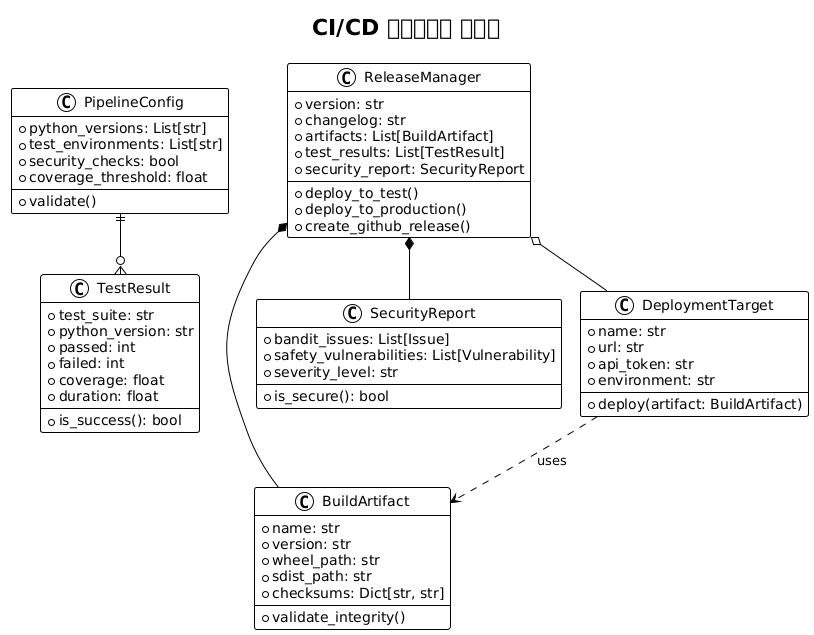

The diagram above was rendered by PlantUML. Its source (embedded in the PNG):
@startuml







<style>
  root {
    BackgroundColor white
    FontColor black
    FontName Verdana
    HyperLinkColor blue
    LineColor black
    LineThickness 1
    Margin 5
  }
  document {
    caption {
      LineThickness 0
    }
    footer {
      LineThickness 0
    }
    header {
      LineThickness 0
    }
    title {
      FontSize 22
      LineThickness 0
    }
  }
  node {
    MaximumWidth 300
  }
</style>

skinparam ArrowLollipopColor black
skinparam BackgroundColor white
skinparam DefaultFontName Verdana
skinparam DefaultMonospacedFontName Courier
skinparam LifelineStrategy nosolid
skinparam ParticipantPadding 10
skinparam SequenceLifeLineBorderColor black
skinparam Shadowing false
skinparam UseBetaStyle true

skinparam Activity {
  BackgroundColor white
  BarColor black
  BorderColor black
  FontColor black
  FontName Verdana
}
skinparam Boundary {
  FontColor black
}
skinparam Box {
  Padding 5
}
skinparam CircledCharacter {
  FontColor black
  FontName Courier
  Radius 9
}
skinparam Class {
  BackgroundColor white
  BorderColor black
  FontColor black
  FontName Verdana
}
skinparam ClassAttribute {
  FontColor black
  FontName Verdana
}
skinparam ClassStereotype {
  FontColor black
  FontName Verdana
}
skinparam Footer {
  FontColor black
  FontName Verdana
}
skinparam Header {
  FontColor black
  FontName Verdana
}
skinparam Hyperlink {
  Color blue
}
skinparam IconPackage {
  Color black
  BackgroundColor white
}
skinparam IconPrivate {
  Color black
  BackgroundColor white
}
skinparam IconProtected {
  Color black
  BackgroundColor white
}
skinparam IconPublic {
  Color black
  BackgroundColor white
}
skinparam Note {
  FontColor black
  FontName Verdana
}
skinparam Object {
  BorderColor black
}
skinparam Package {
  BorderColor black
  FontColor black
  FontName Verdana
}
skinparam State {
  BackgroundColor white
  BorderColor black
}
skinparam StereotypeA {
  BackgroundColor white
  BorderColor black
}
skinparam StereotypeC {
  BackgroundColor white
  BorderColor black
}
skinparam StereotypeE {
  BackgroundColor white
  BorderColor black
}
skinparam StereotypeI {
  BackgroundColor white
  BorderColor black
}
skinparam StereotypeN {
  BackgroundColor white
  BorderColor black
}
skinparam UseCaseStereoType {
  FontColor black
  FontName Verdana
}
title CI/CD 파이프라인 템플릿
class PipelineConfig {
  +python_versions: List[str]
  +test_environments: List[str]
  +security_checks: bool
  +coverage_threshold: float
  +validate()
}

class BuildArtifact {
  +name: str
  +version: str
  +wheel_path: str
  +sdist_path: str
  +checksums: Dict[str, str]
  +validate_integrity()
}

class TestResult {
  +test_suite: str
  +python_version: str
  +passed: int
  +failed: int
  +coverage: float
  +duration: float
  +is_success(): bool
}

class SecurityReport {
  +bandit_issues: List[Issue]
  +safety_vulnerabilities: List[Vulnerability]
  +severity_level: str
  +is_secure(): bool
}

class DeploymentTarget {
  +name: str
  +url: str
  +api_token: str
  +environment: str
  +deploy(artifact: BuildArtifact)
}

class ReleaseManager {
  +version: str
  +changelog: str
  +artifacts: List[BuildArtifact]
  +test_results: List[TestResult]
  +security_report: SecurityReport
  +deploy_to_test()
  +deploy_to_production()
  +create_github_release()
}

PipelineConfig ||--o{ TestResult
ReleaseManager *-- BuildArtifact
ReleaseManager *-- SecurityReport
ReleaseManager o-- DeploymentTarget
DeploymentTarget ..> BuildArtifact : uses

@enduml